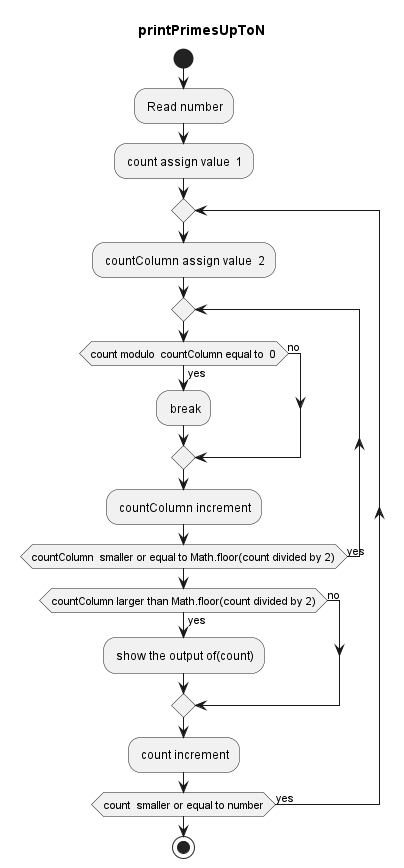

The diagram above was rendered by PlantUML. Its source (embedded in the PNG):
@startuml
title printPrimesUpToN
start
: Read number;
: count assign value  1;
repeat
  : countColumn assign value  2;
  repeat
    if (count modulo  countColumn equal to  0) then (yes)
      : break;
    else (no)
    endif
    : countColumn increment;
  repeat while (countColumn  smaller or equal to Math.floor(count divided by 2)) is (yes)
  if (countColumn larger than Math.floor(count divided by 2)) then (yes)
    : show the output of(count);
  else (no)
  endif
  : count increment;
repeat while (count  smaller or equal to number) is (yes)
stop
@enduml